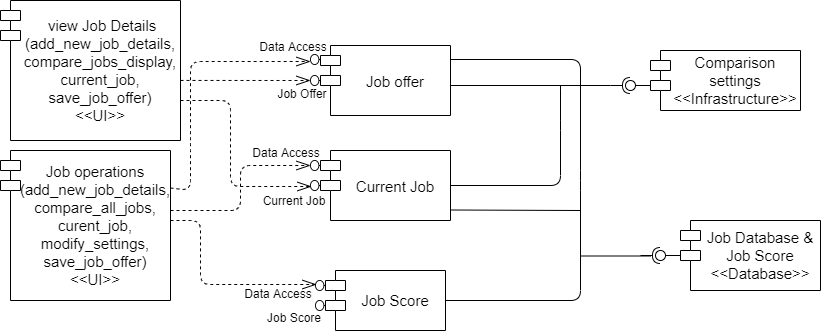

The diagram above was exported from draw.io. Its source (the exported page's mxGraphModel, read from the mxfile embedded in the PNG):
<mxGraphModel dx="868" dy="425" grid="1" gridSize="10" guides="1" tooltips="1" connect="1" arrows="1" fold="1" page="1" pageScale="1" pageWidth="850" pageHeight="1100" math="0" shadow="0">
  <root>
    <mxCell id="0" />
    <mxCell id="1" parent="0" />
    <mxCell id="gL9kvoaffThaw5vk3mF7-1" value="Job operations (add_new_job_details, compare_all_jobs, curent_job, modify_settings, save_job_offer) &lt;&lt;UI&gt;&gt;" style="shape=module;align=left;spacingLeft=20;align=center;verticalAlign=middle;fontSize=15;whiteSpace=wrap;" parent="1" vertex="1">
      <mxGeometry y="170" width="170" height="150" as="geometry" />
    </mxCell>
    <mxCell id="gL9kvoaffThaw5vk3mF7-2" value="Job offer" style="shape=module;align=left;spacingLeft=20;align=center;verticalAlign=middle;fontSize=15;" parent="1" vertex="1">
      <mxGeometry x="320" y="65" width="130" height="70" as="geometry" />
    </mxCell>
    <mxCell id="gL9kvoaffThaw5vk3mF7-3" value=" view Job Details (add_new_job_details, compare_jobs_display, current_job, save_job_offer)&#10;&lt;&lt;UI&gt;&gt;" style="shape=module;align=left;spacingLeft=20;align=center;verticalAlign=middle;fontSize=15;whiteSpace=wrap;" parent="1" vertex="1">
      <mxGeometry y="20" width="180" height="140" as="geometry" />
    </mxCell>
    <mxCell id="gL9kvoaffThaw5vk3mF7-5" value="Job Score" style="shape=module;align=left;spacingLeft=20;align=center;verticalAlign=middle;fontSize=15;whiteSpace=wrap;" parent="1" vertex="1">
      <mxGeometry x="325" y="290" width="120" height="60" as="geometry" />
    </mxCell>
    <mxCell id="gL9kvoaffThaw5vk3mF7-6" value="Current Job" style="shape=module;align=left;spacingLeft=20;align=center;verticalAlign=middle;fontSize=15;" parent="1" vertex="1">
      <mxGeometry x="320" y="170" width="130" height="70" as="geometry" />
    </mxCell>
    <mxCell id="gL9kvoaffThaw5vk3mF7-7" value="Comparison settings &lt;&lt;Infrastructure&gt;&gt;" style="shape=module;align=left;spacingLeft=20;align=center;verticalAlign=middle;fontSize=15;whiteSpace=wrap;" parent="1" vertex="1">
      <mxGeometry x="650" y="70" width="150" height="60" as="geometry" />
    </mxCell>
    <mxCell id="gL9kvoaffThaw5vk3mF7-9" value="" style="shape=umlBoundary;whiteSpace=wrap;html=1;fontSize=15;rotation=-180;" parent="1" vertex="1">
      <mxGeometry x="310" y="74" width="10" height="10" as="geometry" />
    </mxCell>
    <mxCell id="gL9kvoaffThaw5vk3mF7-10" value="" style="shape=umlBoundary;whiteSpace=wrap;html=1;fontSize=15;rotation=-180;" parent="1" vertex="1">
      <mxGeometry x="310" y="95" width="10" height="10" as="geometry" />
    </mxCell>
    <mxCell id="gL9kvoaffThaw5vk3mF7-11" value="" style="shape=umlBoundary;whiteSpace=wrap;html=1;fontSize=15;rotation=-180;" parent="1" vertex="1">
      <mxGeometry x="310" y="180" width="10" height="10" as="geometry" />
    </mxCell>
    <mxCell id="gL9kvoaffThaw5vk3mF7-12" value="" style="shape=umlBoundary;whiteSpace=wrap;html=1;fontSize=15;rotation=-180;" parent="1" vertex="1">
      <mxGeometry x="310" y="200" width="10" height="10" as="geometry" />
    </mxCell>
    <mxCell id="gL9kvoaffThaw5vk3mF7-13" value="" style="shape=umlBoundary;whiteSpace=wrap;html=1;fontSize=15;rotation=-180;" parent="1" vertex="1">
      <mxGeometry x="315" y="300" width="10" height="10" as="geometry" />
    </mxCell>
    <mxCell id="gL9kvoaffThaw5vk3mF7-14" value="" style="shape=umlBoundary;whiteSpace=wrap;html=1;fontSize=15;rotation=-180;" parent="1" vertex="1">
      <mxGeometry x="315" y="320" width="10" height="10" as="geometry" />
    </mxCell>
    <mxCell id="gL9kvoaffThaw5vk3mF7-15" value="" style="endArrow=openThin;dashed=1;endFill=0;endSize=12;html=1;fontSize=15;entryX=1;entryY=0.3;entryDx=0;entryDy=0;entryPerimeter=0;exitX=1;exitY=0.25;exitDx=0;exitDy=0;" parent="1" source="gL9kvoaffThaw5vk3mF7-1" target="gL9kvoaffThaw5vk3mF7-9" edge="1">
      <mxGeometry width="160" relative="1" as="geometry">
        <mxPoint x="180" y="210" as="sourcePoint" />
        <mxPoint x="260" y="81.00999999999999" as="targetPoint" />
        <Array as="points">
          <mxPoint x="190" y="210" />
          <mxPoint x="190" y="160" />
          <mxPoint x="190" y="81" />
        </Array>
      </mxGeometry>
    </mxCell>
    <mxCell id="gL9kvoaffThaw5vk3mF7-16" value="" style="endArrow=openThin;dashed=1;endFill=0;endSize=12;html=1;fontSize=15;entryX=0.875;entryY=1;entryDx=0;entryDy=0;entryPerimeter=0;exitX=1;exitY=0.4;exitDx=0;exitDy=0;exitPerimeter=0;" parent="1" source="gL9kvoaffThaw5vk3mF7-1" target="gL9kvoaffThaw5vk3mF7-21" edge="1">
      <mxGeometry width="160" relative="1" as="geometry">
        <mxPoint x="180" y="230" as="sourcePoint" />
        <mxPoint x="310" y="204" as="targetPoint" />
        <Array as="points">
          <mxPoint x="240" y="230" />
          <mxPoint x="240" y="185" />
        </Array>
      </mxGeometry>
    </mxCell>
    <mxCell id="gL9kvoaffThaw5vk3mF7-17" value="" style="endArrow=openThin;dashed=1;endFill=0;endSize=12;html=1;fontSize=15;entryX=0.9;entryY=0.6;entryDx=0;entryDy=0;entryPerimeter=0;" parent="1" target="gL9kvoaffThaw5vk3mF7-13" edge="1">
      <mxGeometry width="160" relative="1" as="geometry">
        <mxPoint x="170" y="240" as="sourcePoint" />
        <mxPoint x="230" y="300" as="targetPoint" />
        <Array as="points">
          <mxPoint x="170" y="240" />
          <mxPoint x="200" y="240" />
          <mxPoint x="200" y="304" />
        </Array>
      </mxGeometry>
    </mxCell>
    <mxCell id="gL9kvoaffThaw5vk3mF7-18" value="Current Job" style="text;align=center;fontStyle=0;verticalAlign=middle;spacingLeft=3;spacingRight=3;strokeColor=none;rotatable=0;points=[[0,0.5],[1,0.5]];portConstraint=eastwest;fontSize=12;" parent="1" vertex="1">
      <mxGeometry x="259" y="207" width="70" height="26" as="geometry" />
    </mxCell>
    <mxCell id="gL9kvoaffThaw5vk3mF7-19" value="Job Score" style="text;align=center;fontStyle=0;verticalAlign=middle;spacingLeft=3;spacingRight=3;strokeColor=none;rotatable=0;points=[[0,0.5],[1,0.5]];portConstraint=eastwest;fontSize=12;" parent="1" vertex="1">
      <mxGeometry x="266" y="324" width="56" height="26" as="geometry" />
    </mxCell>
    <mxCell id="gL9kvoaffThaw5vk3mF7-20" value="Data Access" style="text;align=center;fontStyle=0;verticalAlign=middle;spacingLeft=3;spacingRight=3;strokeColor=none;rotatable=0;points=[[0,0.5],[1,0.5]];portConstraint=eastwest;fontSize=12;" parent="1" vertex="1">
      <mxGeometry x="261" y="53" width="64" height="26" as="geometry" />
    </mxCell>
    <mxCell id="gL9kvoaffThaw5vk3mF7-21" value="Data Access" style="text;align=center;fontStyle=0;verticalAlign=middle;spacingLeft=3;spacingRight=3;strokeColor=none;rotatable=0;points=[[0,0.5],[1,0.5]];portConstraint=eastwest;fontSize=12;" parent="1" vertex="1">
      <mxGeometry x="254" y="159" width="64" height="26" as="geometry" />
    </mxCell>
    <mxCell id="gL9kvoaffThaw5vk3mF7-22" value="Data Access" style="text;align=center;fontStyle=0;verticalAlign=middle;spacingLeft=3;spacingRight=3;strokeColor=none;rotatable=0;points=[[0,0.5],[1,0.5]];portConstraint=eastwest;fontSize=12;" parent="1" vertex="1">
      <mxGeometry x="246" y="300" width="64" height="26" as="geometry" />
    </mxCell>
    <mxCell id="gL9kvoaffThaw5vk3mF7-23" value="Job Offer" style="text;align=center;fontStyle=0;verticalAlign=middle;spacingLeft=3;spacingRight=3;strokeColor=none;rotatable=0;points=[[0,0.5],[1,0.5]];portConstraint=eastwest;fontSize=12;" parent="1" vertex="1">
      <mxGeometry x="270" y="100" width="64" height="26" as="geometry" />
    </mxCell>
    <mxCell id="gL9kvoaffThaw5vk3mF7-24" value="" style="endArrow=openThin;dashed=1;endFill=0;endSize=12;html=1;fontSize=12;exitX=1;exitY=0.571;exitDx=0;exitDy=0;exitPerimeter=0;" parent="1" edge="1" source="gL9kvoaffThaw5vk3mF7-3">
      <mxGeometry width="160" relative="1" as="geometry">
        <mxPoint x="180" y="100" as="sourcePoint" />
        <mxPoint x="310" y="100" as="targetPoint" />
      </mxGeometry>
    </mxCell>
    <mxCell id="gL9kvoaffThaw5vk3mF7-25" value="" style="endArrow=openThin;dashed=1;endFill=0;endSize=12;html=1;fontSize=12;entryX=0.743;entryY=-0.038;entryDx=0;entryDy=0;entryPerimeter=0;" parent="1" target="gL9kvoaffThaw5vk3mF7-18" edge="1">
      <mxGeometry width="160" relative="1" as="geometry">
        <mxPoint x="180" y="120" as="sourcePoint" />
        <mxPoint x="320" y="160" as="targetPoint" />
        <Array as="points">
          <mxPoint x="230" y="120" />
          <mxPoint x="230" y="206" />
        </Array>
      </mxGeometry>
    </mxCell>
    <mxCell id="gL9kvoaffThaw5vk3mF7-26" value="" style="group;rotation=-180;" parent="1" vertex="1" connectable="0">
      <mxGeometry x="610" y="100" width="40" height="10" as="geometry" />
    </mxCell>
    <mxCell id="gL9kvoaffThaw5vk3mF7-27" value="" style="rounded=0;orthogonalLoop=1;jettySize=auto;html=1;endArrow=none;endFill=0;fontSize=12;" parent="gL9kvoaffThaw5vk3mF7-26" target="gL9kvoaffThaw5vk3mF7-29" edge="1">
      <mxGeometry relative="1" as="geometry">
        <mxPoint x="40" y="5" as="sourcePoint" />
      </mxGeometry>
    </mxCell>
    <mxCell id="gL9kvoaffThaw5vk3mF7-28" value="" style="rounded=0;orthogonalLoop=1;jettySize=auto;html=1;endArrow=halfCircle;endFill=0;entryX=0.5;entryY=0.5;entryDx=0;entryDy=0;endSize=6;strokeWidth=1;fontSize=12;" parent="gL9kvoaffThaw5vk3mF7-26" target="gL9kvoaffThaw5vk3mF7-29" edge="1">
      <mxGeometry relative="1" as="geometry">
        <mxPoint y="5" as="sourcePoint" />
      </mxGeometry>
    </mxCell>
    <mxCell id="gL9kvoaffThaw5vk3mF7-29" value="" style="ellipse;whiteSpace=wrap;html=1;fontFamily=Helvetica;fontSize=12;fontColor=#000000;align=center;strokeColor=#000000;fillColor=#ffffff;points=[];aspect=fixed;resizable=0;rotation=-180;" parent="gL9kvoaffThaw5vk3mF7-26" vertex="1">
      <mxGeometry x="15" width="10" height="10" as="geometry" />
    </mxCell>
    <mxCell id="gL9kvoaffThaw5vk3mF7-30" value="" style="endArrow=none;html=1;fontSize=12;exitX=1;exitY=0.5;exitDx=0;exitDy=0;" parent="1" edge="1">
      <mxGeometry width="50" height="50" relative="1" as="geometry">
        <mxPoint x="450" y="105" as="sourcePoint" />
        <mxPoint x="610" y="105" as="targetPoint" />
      </mxGeometry>
    </mxCell>
    <mxCell id="gL9kvoaffThaw5vk3mF7-31" value="" style="endArrow=none;html=1;fontSize=12;exitX=1;exitY=0.5;exitDx=0;exitDy=0;endFill=0;" parent="1" source="gL9kvoaffThaw5vk3mF7-6" edge="1">
      <mxGeometry width="50" height="50" relative="1" as="geometry">
        <mxPoint x="500" y="240" as="sourcePoint" />
        <mxPoint x="560" y="140" as="targetPoint" />
        <Array as="points">
          <mxPoint x="560" y="205" />
          <mxPoint x="560" y="140" />
          <mxPoint x="560" y="100" />
        </Array>
      </mxGeometry>
    </mxCell>
    <mxCell id="gL9kvoaffThaw5vk3mF7-32" value="" style="endArrow=none;html=1;fontSize=12;endFill=0;entryX=1;entryY=0.5;entryDx=0;entryDy=0;" parent="1" target="gL9kvoaffThaw5vk3mF7-5" edge="1">
      <mxGeometry width="50" height="50" relative="1" as="geometry">
        <mxPoint x="450" y="79" as="sourcePoint" />
        <mxPoint x="575" y="320" as="targetPoint" />
        <Array as="points">
          <mxPoint x="580" y="79" />
          <mxPoint x="580" y="200" />
          <mxPoint x="580" y="320" />
        </Array>
      </mxGeometry>
    </mxCell>
    <mxCell id="gL9kvoaffThaw5vk3mF7-37" value="" style="endArrow=none;html=1;fontSize=12;" parent="1" edge="1">
      <mxGeometry width="50" height="50" relative="1" as="geometry">
        <mxPoint x="450" y="229.5" as="sourcePoint" />
        <mxPoint x="580" y="230" as="targetPoint" />
      </mxGeometry>
    </mxCell>
    <mxCell id="gL9kvoaffThaw5vk3mF7-38" value="" style="endArrow=none;html=1;fontSize=12;" parent="1" edge="1">
      <mxGeometry width="50" height="50" relative="1" as="geometry">
        <mxPoint x="580" y="275.5" as="sourcePoint" />
        <mxPoint x="650" y="275.5" as="targetPoint" />
      </mxGeometry>
    </mxCell>
    <mxCell id="gL9kvoaffThaw5vk3mF7-4" value="Job Database &amp; Job Score&#10;&lt;&lt;Database&gt;&gt;" style="shape=module;align=left;spacingLeft=20;align=center;verticalAlign=middle;fontSize=15;whiteSpace=wrap;" parent="1" vertex="1">
      <mxGeometry x="680" y="240" width="140" height="70" as="geometry" />
    </mxCell>
    <mxCell id="gL9kvoaffThaw5vk3mF7-33" value="" style="group;rotation=-180;" parent="1" vertex="1" connectable="0">
      <mxGeometry x="640" y="270" width="40" height="10" as="geometry" />
    </mxCell>
    <mxCell id="gL9kvoaffThaw5vk3mF7-34" value="" style="rounded=0;orthogonalLoop=1;jettySize=auto;html=1;endArrow=none;endFill=0;fontSize=12;" parent="gL9kvoaffThaw5vk3mF7-33" target="gL9kvoaffThaw5vk3mF7-36" edge="1">
      <mxGeometry relative="1" as="geometry">
        <mxPoint x="40" y="5" as="sourcePoint" />
      </mxGeometry>
    </mxCell>
    <mxCell id="gL9kvoaffThaw5vk3mF7-35" value="" style="rounded=0;orthogonalLoop=1;jettySize=auto;html=1;endArrow=halfCircle;endFill=0;entryX=0.5;entryY=0.5;entryDx=0;entryDy=0;endSize=6;strokeWidth=1;fontSize=12;" parent="gL9kvoaffThaw5vk3mF7-33" target="gL9kvoaffThaw5vk3mF7-36" edge="1">
      <mxGeometry relative="1" as="geometry">
        <mxPoint y="5" as="sourcePoint" />
      </mxGeometry>
    </mxCell>
    <mxCell id="gL9kvoaffThaw5vk3mF7-36" value="" style="ellipse;whiteSpace=wrap;html=1;fontFamily=Helvetica;fontSize=12;fontColor=#000000;align=center;strokeColor=#000000;fillColor=#ffffff;points=[];aspect=fixed;resizable=0;rotation=-180;" parent="gL9kvoaffThaw5vk3mF7-33" vertex="1">
      <mxGeometry x="15" width="10" height="10" as="geometry" />
    </mxCell>
  </root>
</mxGraphModel>